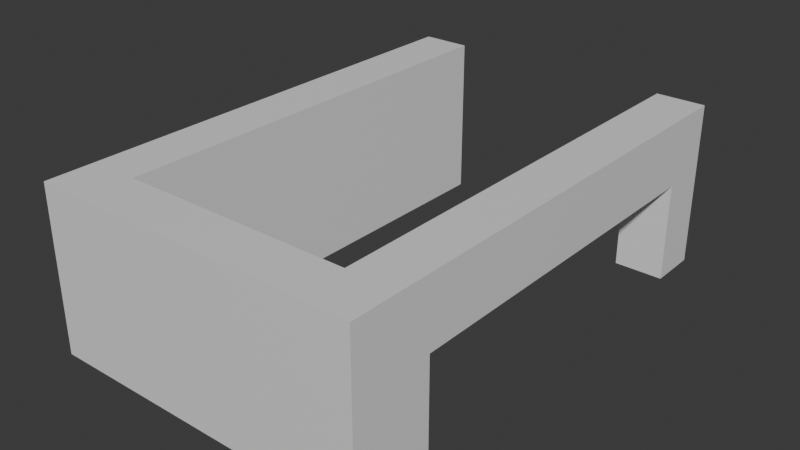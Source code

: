 # Source: Stage_Building_Arcade_WestGroundUpper_01.blend  (saved by Blender 5.2.45; exported with 4.5.12 LTS)
import bpy
from mathutils import Matrix  # noqa: F401  (used for matrix-valued properties, if any)

bpy.ops.wm.read_factory_settings(use_empty=True)
scene = bpy.context.scene
scene.name = 'Scene'

# ---- collections
col_collection = bpy.data.collections.new('Collection'); scene.collection.children.link(col_collection)

# ---- materials (node trees are filled in below, after node groups)
mat_concrete = bpy.data.materials.new('Concrete')
mat_concrete.diffuse_color = (0.6, 0.6, 0.6, 1.0)
mat_rebar = bpy.data.materials.new('Rebar')
mat_rebar.diffuse_color = (0.15, 0.25, 0.6, 1.0)

# ---- material node trees
mat_concrete.use_nodes = True; mat_concrete.node_tree.nodes.clear()
_N = mat_concrete.node_tree.nodes; _L = mat_concrete.node_tree.links
n0 = _N.new('ShaderNodeBsdfPrincipled'); n0.name = 'Principled BSDF'; n0.location = (-200, 100)
n0.inputs[10].default_value = 0.005
n1 = _N.new('ShaderNodeOutputMaterial'); n1.name = 'Material Output'; n1.location = (200, 100)
_L.new(n0.outputs[0], n1.inputs[0])
n1.is_active_output = True
mat_rebar.use_nodes = True; mat_rebar.node_tree.nodes.clear()
_N = mat_rebar.node_tree.nodes; _L = mat_rebar.node_tree.links
n0 = _N.new('ShaderNodeBsdfPrincipled'); n0.name = 'Principled BSDF'; n0.location = (-200, 100)
n0.inputs[10].default_value = 0.005
n1 = _N.new('ShaderNodeOutputMaterial'); n1.name = 'Material Output'; n1.location = (200, 100)
_L.new(n0.outputs[0], n1.inputs[0])
n1.is_active_output = True

# ---- world
world_world = bpy.data.worlds.new('World'); scene.world = world_world
world_world.use_nodes = True; world_world.node_tree.nodes.clear()
_N = world_world.node_tree.nodes; _L = world_world.node_tree.links
n0 = _N.new('ShaderNodeOutputWorld'); n0.name = 'World Output'; n0.location = (200, 100)
n1 = _N.new('ShaderNodeBackground'); n1.name = 'Background'; n1.location = (-200, 100)
n1.inputs[0].default_value = (0.05088, 0.05088, 0.05088, 1.0)
_L.new(n1.outputs[0], n0.inputs[0])
n0.is_active_output = True
world_world.color = (0.05088, 0.05088, 0.05088)
world_world.sun_shadow_jitter_overblur = 0.0

# ---- meshes
me_stage_building_arcade_westgroundupper_01_concrete = bpy.data.meshes.new('Stage_Building_Arcade_WestGroundUpper_01_Concrete')
me_stage_building_arcade_westgroundupper_01_concrete.from_pydata([(-7.6, -6.0, 0.0), (-7.2, -6.0, 0.0), (-7.6, 6.0, 0.0), (-7.2, 6.0, 0.0), (-7.6, -6.0, 4.0), (-7.2, -6.0, 4.0), (-7.6, 6.0, 4.0), (-7.2, 6.0, 4.0), (-6.8, -6.0, 0.0), (-6.4, -6.0, 0.0), (-6.8, 6.0, 0.0), (-6.4, 6.0, 0.0), (-6.8, -6.0, 4.0), (-6.4, -6.0, 4.0), (-6.8, 6.0, 4.0), (-6.4, 6.0, 4.0), (-7.2, -6.0, 0.0), (-6.8, -6.0, 0.0), (-7.2, -5.6, 0.0), (-6.8, -5.6, 0.0), (-7.2, -6.0, 4.0), (-6.8, -6.0, 4.0), (-7.2, -5.6, 4.0), (-6.8, -5.6, 4.0), (-7.2, 5.6, 0.0), (-6.8, 5.6, 0.0), (-7.2, 6.0, 0.0), (-6.8, 6.0, 0.0), (-7.2, 5.6, 4.0), (-6.8, 5.6, 4.0), (-7.2, 6.0, 4.0), (-6.8, 6.0, 4.0), (-0.8, -6.0, 0.0), (-0.4, -6.0, 0.0), (-0.8, -4.0, 0.0), (-0.4, -4.0, 0.0), (-0.8, -6.0, 4.0), (-0.4, -6.0, 4.0), (-0.8, -4.0, 4.0), (-0.4, -4.0, 4.0), (0.0, -6.0, 0.0), (0.4, -6.0, 0.0), (0.0, -4.0, 0.0), (0.4, -4.0, 0.0), (0.0, -6.0, 4.0), (0.4, -6.0, 4.0), (0.0, -4.0, 4.0), (0.4, -4.0, 4.0), (-0.4, -6.0, 0.0), (0.0, -6.0, 0.0), (-0.4, -5.6, 0.0), (0.0, -5.6, 0.0), (-0.4, -6.0, 4.0), (0.0, -6.0, 4.0), (-0.4, -5.6, 4.0), (0.0, -5.6, 4.0), (-0.4, -4.4, 0.0), (0.0, -4.4, 0.0), (-0.4, -4.0, 0.0), (0.0, -4.0, 0.0), (-0.4, -4.4, 4.0), (0.0, -4.4, 4.0), (-0.4, -4.0, 4.0), (0.0, -4.0, 4.0), (-0.8, -4.0, 2.4), (0.4, -4.0, 2.4), (-0.8, 4.8, 2.4), (0.4, 4.8, 2.4), (-0.8, -4.0, 4.0), (0.4, -4.0, 4.0), (-0.8, 4.8, 4.0), (0.4, 4.8, 4.0), (-0.8, 4.8, 0.0), (-0.4, 4.8, 0.0), (-0.8, 6.0, 0.0), (-0.4, 6.0, 0.0), (-0.8, 4.8, 4.0), (-0.4, 4.8, 4.0), (-0.8, 6.0, 4.0), (-0.4, 6.0, 4.0), (0.0, 4.8, 0.0), (0.4, 4.8, 0.0), (0.0, 6.0, 0.0), (0.4, 6.0, 0.0), (0.0, 4.8, 4.0), (0.4, 4.8, 4.0), (0.0, 6.0, 4.0), (0.4, 6.0, 4.0), (-0.4, 4.8, 0.0), (0.0, 4.8, 0.0), (-0.4, 5.2, 0.0), (0.0, 5.2, 0.0), (-0.4, 4.8, 4.0), (0.0, 4.8, 4.0), (-0.4, 5.2, 4.0), (0.0, 5.2, 4.0), (-0.4, 5.6, 0.0), (0.0, 5.6, 0.0), (-0.4, 6.0, 0.0), (0.0, 6.0, 0.0), (-0.4, 5.6, 4.0), (0.0, 5.6, 4.0), (-0.4, 6.0, 4.0), (0.0, 6.0, 4.0), (-6.4, -6.0, 0.0), (-0.8, -6.0, 0.0), (-6.4, -5.6, 0.0), (-0.8, -5.6, 0.0), (-6.4, -6.0, 4.0), (-0.8, -6.0, 4.0), (-6.4, -5.6, 4.0), (-0.8, -5.6, 4.0), (-6.4, -5.2, 0.0), (-0.8, -5.2, 0.0), (-6.4, -4.8, 0.0), (-0.8, -4.8, 0.0), (-6.4, -5.2, 4.0), (-0.8, -5.2, 4.0), (-6.4, -4.8, 4.0), (-0.8, -4.8, 4.0), (-6.4, -5.6, 0.0), (-6.0, -5.6, 0.0), (-6.4, -5.2, 0.0), (-6.0, -5.2, 0.0), (-6.4, -5.6, 4.0), (-6.0, -5.6, 4.0), (-6.4, -5.2, 4.0), (-6.0, -5.2, 4.0), (-1.2, -5.6, 0.0), (-0.8, -5.6, 0.0), (-1.2, -5.2, 0.0), (-0.8, -5.2, 0.0), (-1.2, -5.6, 4.0), (-0.8, -5.6, 4.0), (-1.2, -5.2, 4.0), (-0.8, -5.2, 4.0)], [], [(0, 2, 3, 1), (4, 5, 7, 6), (0, 1, 5, 4), (2, 6, 7, 3), (0, 4, 6, 2), (1, 3, 7, 5), (8, 10, 11, 9), (12, 13, 15, 14), (8, 9, 13, 12), (10, 14, 15, 11), (8, 12, 14, 10), (9, 11, 15, 13), (16, 18, 19, 17), (20, 21, 23, 22), (16, 17, 21, 20), (18, 22, 23, 19), (16, 20, 22, 18), (17, 19, 23, 21), (24, 26, 27, 25), (28, 29, 31, 30), (24, 25, 29, 28), (26, 30, 31, 27), (24, 28, 30, 26), (25, 27, 31, 29), (32, 34, 35, 33), (36, 37, 39, 38), (32, 33, 37, 36), (34, 38, 39, 35), (32, 36, 38, 34), (33, 35, 39, 37), (40, 42, 43, 41), (44, 45, 47, 46), (40, 41, 45, 44), (42, 46, 47, 43), (40, 44, 46, 42), (41, 43, 47, 45), (48, 50, 51, 49), (52, 53, 55, 54), (48, 49, 53, 52), (50, 54, 55, 51), (48, 52, 54, 50), (49, 51, 55, 53), (56, 58, 59, 57), (60, 61, 63, 62), (56, 57, 61, 60), (58, 62, 63, 59), (56, 60, 62, 58), (57, 59, 63, 61), (64, 66, 67, 65), (68, 69, 71, 70), (64, 65, 69, 68), (66, 70, 71, 67), (64, 68, 70, 66), (65, 67, 71, 69), (72, 74, 75, 73), (76, 77, 79, 78), (72, 73, 77, 76), (74, 78, 79, 75), (72, 76, 78, 74), (73, 75, 79, 77), (80, 82, 83, 81), (84, 85, 87, 86), (80, 81, 85, 84), (82, 86, 87, 83), (80, 84, 86, 82), (81, 83, 87, 85), (88, 90, 91, 89), (92, 93, 95, 94), (88, 89, 93, 92), (90, 94, 95, 91), (88, 92, 94, 90), (89, 91, 95, 93), (96, 98, 99, 97), (100, 101, 103, 102), (96, 97, 101, 100), (98, 102, 103, 99), (96, 100, 102, 98), (97, 99, 103, 101), (104, 106, 107, 105), (108, 109, 111, 110), (104, 105, 109, 108), (106, 110, 111, 107), (104, 108, 110, 106), (105, 107, 111, 109), (112, 114, 115, 113), (116, 117, 119, 118), (112, 113, 117, 116), (114, 118, 119, 115), (112, 116, 118, 114), (113, 115, 119, 117), (120, 122, 123, 121), (124, 125, 127, 126), (120, 121, 125, 124), (122, 126, 127, 123), (120, 124, 126, 122), (121, 123, 127, 125), (128, 130, 131, 129), (132, 133, 135, 134), (128, 129, 133, 132), (130, 134, 135, 131), (128, 132, 134, 130), (129, 131, 135, 133)])
me_stage_building_arcade_westgroundupper_01_concrete.materials.append(mat_concrete)
me_stage_building_arcade_westgroundupper_01_concrete.update()
me_stage_building_arcade_westgroundupper_01_rebar = bpy.data.meshes.new('Stage_Building_Arcade_WestGroundUpper_01_Rebar')
me_stage_building_arcade_westgroundupper_01_rebar.from_pydata([(-7.2, -5.6, 0.0), (-6.8, -5.6, 0.0), (-7.2, 5.6, 0.0), (-6.8, 5.6, 0.0), (-7.2, -5.6, 4.0), (-6.8, -5.6, 4.0), (-7.2, 5.6, 4.0), (-6.8, 5.6, 4.0), (-0.4, -5.6, 0.0), (0.0, -5.6, 0.0), (-0.4, -4.4, 0.0), (0.0, -4.4, 0.0), (-0.4, -5.6, 4.0), (0.0, -5.6, 4.0), (-0.4, -4.4, 4.0), (0.0, -4.4, 4.0), (-0.4, 5.2, 0.0), (0.0, 5.2, 0.0), (-0.4, 5.6, 0.0), (0.0, 5.6, 0.0), (-0.4, 5.2, 4.0), (0.0, 5.2, 4.0), (-0.4, 5.6, 4.0), (0.0, 5.6, 4.0), (-6.0, -5.6, 0.0), (-1.2, -5.6, 0.0), (-6.0, -5.2, 0.0), (-1.2, -5.2, 0.0), (-6.0, -5.6, 4.0), (-1.2, -5.6, 4.0), (-6.0, -5.2, 4.0), (-1.2, -5.2, 4.0)], [], [(0, 2, 3, 1), (4, 5, 7, 6), (0, 1, 5, 4), (2, 6, 7, 3), (0, 4, 6, 2), (1, 3, 7, 5), (8, 10, 11, 9), (12, 13, 15, 14), (8, 9, 13, 12), (10, 14, 15, 11), (8, 12, 14, 10), (9, 11, 15, 13), (16, 18, 19, 17), (20, 21, 23, 22), (16, 17, 21, 20), (18, 22, 23, 19), (16, 20, 22, 18), (17, 19, 23, 21), (24, 26, 27, 25), (28, 29, 31, 30), (24, 25, 29, 28), (26, 30, 31, 27), (24, 28, 30, 26), (25, 27, 31, 29)])
me_stage_building_arcade_westgroundupper_01_rebar.materials.append(mat_rebar)
me_stage_building_arcade_westgroundupper_01_rebar.update()

# ---- objects
ob_stage_building_arcade_westgroundupper_01 = bpy.data.objects.new('Stage_Building_Arcade_WestGroundUpper_01', None)
ob_stage_building_arcade_westgroundupper_01_concrete = bpy.data.objects.new('Stage_Building_Arcade_WestGroundUpper_01_Concrete', me_stage_building_arcade_westgroundupper_01_concrete)
ob_stage_building_arcade_westgroundupper_01_rebar = bpy.data.objects.new('Stage_Building_Arcade_WestGroundUpper_01_Rebar', me_stage_building_arcade_westgroundupper_01_rebar)

# ---- transforms, parenting, visibility, modifiers, constraints
ob_stage_building_arcade_westgroundupper_01.location = (0.0, 0.0, 0.0)
ob_stage_building_arcade_westgroundupper_01_concrete.parent = ob_stage_building_arcade_westgroundupper_01
ob_stage_building_arcade_westgroundupper_01_concrete.location = (0.0, 0.0, 0.0)
ob_stage_building_arcade_westgroundupper_01_rebar.parent = ob_stage_building_arcade_westgroundupper_01
ob_stage_building_arcade_westgroundupper_01_rebar.location = (0.0, 0.0, 0.0)

# ---- collection membership
col_collection.objects.link(ob_stage_building_arcade_westgroundupper_01)
col_collection.objects.link(ob_stage_building_arcade_westgroundupper_01_concrete)
col_collection.objects.link(ob_stage_building_arcade_westgroundupper_01_rebar)

# ---- scene / render settings (as saved in the file)
scene.frame_start = 1; scene.frame_end = 250; scene.frame_set(1)
scene.render.engine = 'BLENDER_EEVEE_NEXT'
scene.render.bake_bias = 0.0
scene.render.bake_samples = 0
scene.render.compositor_device = 'GPU'
scene.eevee.use_volume_custom_range = False
scene.eevee.fast_gi_thickness_near = 0.1
scene.eevee.fast_gi_thickness_far = 0.0
scene.eevee.ray_tracing_options.screen_trace_thickness = 0.1
bpy.context.view_layer.update()

# ---- added for rendering (the .blend has no active camera and no usable light): camera, sun
cam_auto = bpy.data.cameras.new('AutoCamera')
cam_auto.lens = 50.0
cam_auto.sensor_width = 36.0
cam_auto.clip_end = 1000.0
ob_auto_camera = bpy.data.objects.new('AutoCamera', cam_auto)
scene.collection.objects.link(ob_auto_camera)
ob_auto_camera.location = (10.2475, -16.617, 13.078)
ob_auto_camera.rotation_euler = (1.09748, -7.21219e-08, 0.694738)
scene.camera = ob_auto_camera
light_auto_sun = bpy.data.lights.new('AutoSun', 'SUN')
light_auto_sun.energy = 3.0
light_auto_sun.angle = 0.0523599
ob_auto_sun = bpy.data.objects.new('AutoSun', light_auto_sun)
scene.collection.objects.link(ob_auto_sun)
ob_auto_sun.rotation_euler = (0.872665, 0.174533, 0.523599)
bpy.context.view_layer.update()
